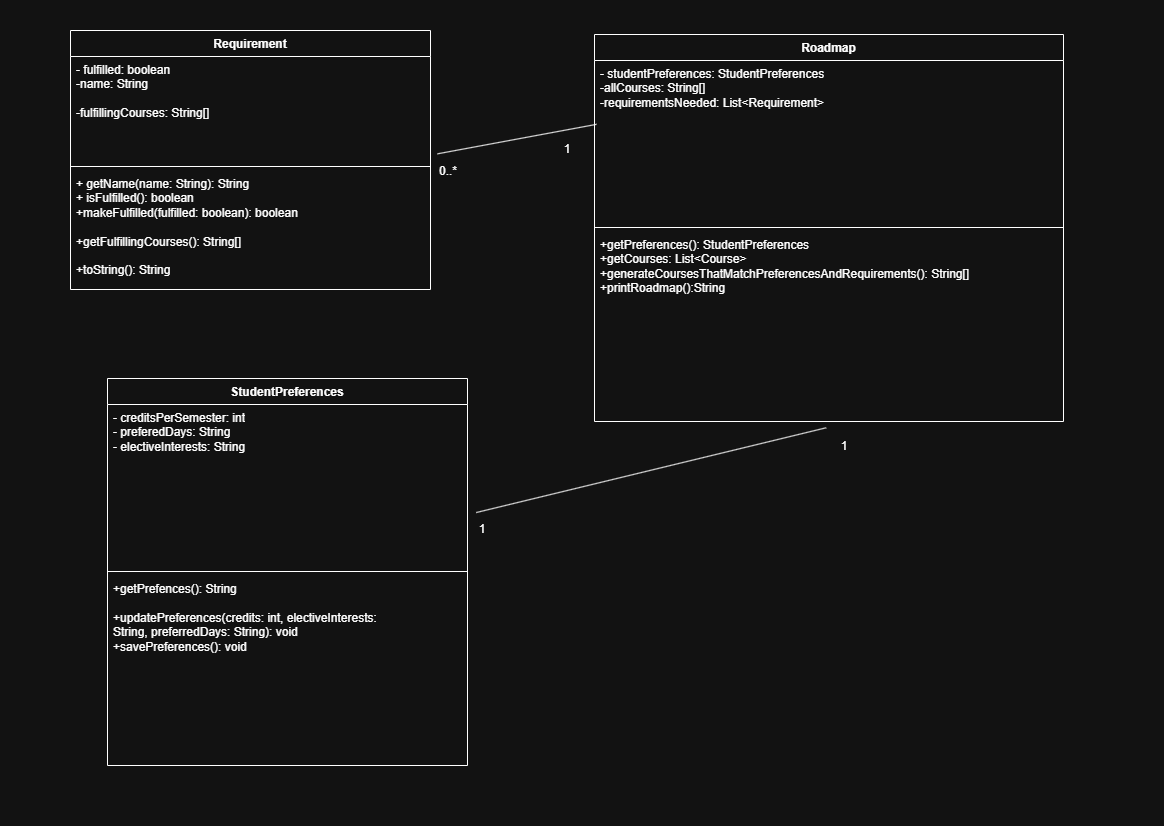

The diagram above was exported from draw.io. Its source (the exported page's mxGraphModel, read from the mxfile embedded in the PNG):
<mxGraphModel dx="1404" dy="783" grid="0" gridSize="10" guides="1" tooltips="1" connect="1" arrows="1" fold="1" page="1" pageScale="1" pageWidth="291" pageHeight="413" math="0" shadow="0">
  <root>
    <mxCell id="0" />
    <mxCell id="1" parent="0" />
    <mxCell id="4ZoI7gNpapqqsYOJ6zFB-9" parent="1" style="swimlane;fontStyle=1;align=center;verticalAlign=top;childLayout=stackLayout;horizontal=1;startSize=26;horizontalStack=0;resizeParent=1;resizeParentMax=0;resizeLast=0;collapsible=1;marginBottom=0;whiteSpace=wrap;html=1;" value="Requirement" vertex="1">
      <mxGeometry height="259" width="360" x="70" y="30" as="geometry" />
    </mxCell>
    <mxCell id="4ZoI7gNpapqqsYOJ6zFB-10" parent="4ZoI7gNpapqqsYOJ6zFB-9" style="text;strokeColor=none;fillColor=none;align=left;verticalAlign=top;spacingLeft=4;spacingRight=4;overflow=hidden;rotatable=0;points=[[0,0.5],[1,0.5]];portConstraint=eastwest;whiteSpace=wrap;html=1;" value="- fulfilled: boolean&lt;div&gt;-name: String&lt;/div&gt;&lt;div&gt;&lt;br&gt;&lt;/div&gt;&lt;div&gt;-fulfillingCourses: String[]&lt;/div&gt;&lt;div&gt;&lt;br&gt;&lt;/div&gt;" vertex="1">
      <mxGeometry height="106" width="360" y="26" as="geometry" />
    </mxCell>
    <mxCell id="4ZoI7gNpapqqsYOJ6zFB-11" parent="4ZoI7gNpapqqsYOJ6zFB-9" style="line;strokeWidth=1;fillColor=none;align=left;verticalAlign=middle;spacingTop=-1;spacingLeft=3;spacingRight=3;rotatable=0;labelPosition=right;points=[];portConstraint=eastwest;strokeColor=inherit;" value="" vertex="1">
      <mxGeometry height="8" width="360" y="132" as="geometry" />
    </mxCell>
    <mxCell id="4ZoI7gNpapqqsYOJ6zFB-12" parent="4ZoI7gNpapqqsYOJ6zFB-9" style="text;strokeColor=none;fillColor=none;align=left;verticalAlign=top;spacingLeft=4;spacingRight=4;overflow=hidden;rotatable=0;points=[[0,0.5],[1,0.5]];portConstraint=eastwest;whiteSpace=wrap;html=1;" value="+ getName(name: String): String&lt;div&gt;+ isFulfilled(): boolean&lt;/div&gt;&lt;div&gt;+makeFulfilled(fulfilled: boolean): boolean&lt;/div&gt;&lt;div&gt;&lt;br&gt;&lt;/div&gt;&lt;div&gt;+getFulfillingCourses(): String[]&lt;/div&gt;&lt;div&gt;&lt;br&gt;&lt;/div&gt;&lt;div&gt;+toString(): String&lt;/div&gt;" vertex="1">
      <mxGeometry height="119" width="360" y="140" as="geometry" />
    </mxCell>
    <mxCell id="4ZoI7gNpapqqsYOJ6zFB-19" parent="1" style="swimlane;fontStyle=1;align=center;verticalAlign=top;childLayout=stackLayout;horizontal=1;startSize=26;horizontalStack=0;resizeParent=1;resizeParentMax=0;resizeLast=0;collapsible=1;marginBottom=0;whiteSpace=wrap;html=1;" value="StudentPreferences" vertex="1">
      <mxGeometry height="387" width="360" x="107" y="378" as="geometry" />
    </mxCell>
    <mxCell id="4ZoI7gNpapqqsYOJ6zFB-20" parent="4ZoI7gNpapqqsYOJ6zFB-19" style="text;strokeColor=none;fillColor=none;align=left;verticalAlign=top;spacingLeft=4;spacingRight=4;overflow=hidden;rotatable=0;points=[[0,0.5],[1,0.5]];portConstraint=eastwest;whiteSpace=wrap;html=1;" value="&lt;div&gt;- creditsPerSemester: int&lt;/div&gt;&lt;div&gt;- preferedDays: String&lt;/div&gt;&lt;div&gt;- electiveInterests: String&lt;/div&gt;&lt;div&gt;&lt;br&gt;&lt;/div&gt;" vertex="1">
      <mxGeometry height="163" width="360" y="26" as="geometry" />
    </mxCell>
    <mxCell id="4ZoI7gNpapqqsYOJ6zFB-21" parent="4ZoI7gNpapqqsYOJ6zFB-19" style="line;strokeWidth=1;fillColor=none;align=left;verticalAlign=middle;spacingTop=-1;spacingLeft=3;spacingRight=3;rotatable=0;labelPosition=right;points=[];portConstraint=eastwest;strokeColor=inherit;" value="" vertex="1">
      <mxGeometry height="8" width="360" y="189" as="geometry" />
    </mxCell>
    <mxCell id="4ZoI7gNpapqqsYOJ6zFB-22" parent="4ZoI7gNpapqqsYOJ6zFB-19" style="text;strokeColor=none;fillColor=none;align=left;verticalAlign=top;spacingLeft=4;spacingRight=4;overflow=hidden;rotatable=0;points=[[0,0.5],[1,0.5]];portConstraint=eastwest;whiteSpace=wrap;html=1;" value="&lt;div&gt;+getPrefences(): String&lt;/div&gt;&lt;div&gt;&lt;br&gt;&lt;/div&gt;&lt;div&gt;+updatePreferences(credits: int, electiveInterests: String,&lt;span style=&quot;background-color: transparent; color: light-dark(rgb(0, 0, 0), rgb(255, 255, 255));&quot;&gt;&amp;nbsp;preferredDays: String): void&lt;/span&gt;&lt;/div&gt;&lt;div&gt;+savePreferences(): void&lt;div&gt;&lt;br&gt;&lt;/div&gt;&lt;/div&gt;" vertex="1">
      <mxGeometry height="190" width="360" y="197" as="geometry" />
    </mxCell>
    <mxCell id="fV9-n9Iyj-IRbWUZh5Ru-1" parent="1" style="swimlane;fontStyle=1;align=center;verticalAlign=top;childLayout=stackLayout;horizontal=1;startSize=26;horizontalStack=0;resizeParent=1;resizeParentMax=0;resizeLast=0;collapsible=1;marginBottom=0;whiteSpace=wrap;html=1;" value="Roadmap" vertex="1">
      <mxGeometry height="387" width="469" x="594" y="34" as="geometry" />
    </mxCell>
    <mxCell id="fV9-n9Iyj-IRbWUZh5Ru-2" parent="fV9-n9Iyj-IRbWUZh5Ru-1" style="text;strokeColor=none;fillColor=none;align=left;verticalAlign=top;spacingLeft=4;spacingRight=4;overflow=hidden;rotatable=0;points=[[0,0.5],[1,0.5]];portConstraint=eastwest;whiteSpace=wrap;html=1;" value="&lt;div&gt;&lt;span style=&quot;background-color: transparent; color: light-dark(rgb(0, 0, 0), rgb(255, 255, 255));&quot;&gt;- studentPreferences: StudentPreferences&lt;/span&gt;&lt;/div&gt;&lt;div&gt;&lt;span style=&quot;background-color: transparent; color: light-dark(rgb(0, 0, 0), rgb(255, 255, 255));&quot;&gt;-allCourses: String[]&lt;/span&gt;&lt;/div&gt;&lt;div&gt;&lt;span style=&quot;background-color: transparent; color: light-dark(rgb(0, 0, 0), rgb(255, 255, 255));&quot;&gt;-requirementsNeeded: List&amp;lt;Requirement&amp;gt;&lt;/span&gt;&lt;/div&gt;&lt;div&gt;&lt;br&gt;&lt;/div&gt;&lt;div&gt;&lt;br&gt;&lt;/div&gt;" vertex="1">
      <mxGeometry height="163" width="469" y="26" as="geometry" />
    </mxCell>
    <mxCell id="fV9-n9Iyj-IRbWUZh5Ru-3" parent="fV9-n9Iyj-IRbWUZh5Ru-1" style="line;strokeWidth=1;fillColor=none;align=left;verticalAlign=middle;spacingTop=-1;spacingLeft=3;spacingRight=3;rotatable=0;labelPosition=right;points=[];portConstraint=eastwest;strokeColor=inherit;" value="" vertex="1">
      <mxGeometry height="8" width="469" y="189" as="geometry" />
    </mxCell>
    <mxCell id="fV9-n9Iyj-IRbWUZh5Ru-4" parent="fV9-n9Iyj-IRbWUZh5Ru-1" style="text;strokeColor=none;fillColor=none;align=left;verticalAlign=top;spacingLeft=4;spacingRight=4;overflow=hidden;rotatable=0;points=[[0,0.5],[1,0.5]];portConstraint=eastwest;whiteSpace=wrap;html=1;" value="&lt;div&gt;+getPreferences(): StudentPreferences&lt;/div&gt;&lt;div&gt;+getCourses: List&amp;lt;Course&amp;gt;&lt;/div&gt;&lt;div&gt;+generateCoursesThatMatchPreferencesAndRequirements(): String[]&lt;/div&gt;&lt;div&gt;+printRoadmap():String&lt;/div&gt;" vertex="1">
      <mxGeometry height="190" width="469" y="197" as="geometry" />
    </mxCell>
    <mxCell id="fV9-n9Iyj-IRbWUZh5Ru-11" edge="1" parent="1" source="4ZoI7gNpapqqsYOJ6zFB-20" style="endArrow=none;endFill=0;endSize=12;html=1;rounded=0;exitX=1.024;exitY=0.663;exitDx=0;exitDy=0;entryX=0.494;entryY=1.033;entryDx=0;entryDy=0;entryPerimeter=0;exitPerimeter=0;" target="fV9-n9Iyj-IRbWUZh5Ru-4" value="">
      <mxGeometry relative="1" width="160" as="geometry">
        <mxPoint x="488" y="507" as="sourcePoint" />
        <mxPoint x="635" y="387" as="targetPoint" />
      </mxGeometry>
    </mxCell>
    <mxCell id="fV9-n9Iyj-IRbWUZh5Ru-12" parent="1" style="text;html=1;whiteSpace=wrap;strokeColor=none;fillColor=none;align=center;verticalAlign=middle;rounded=0;" value="1" vertex="1">
      <mxGeometry height="30" width="60" x="814" y="431" as="geometry" />
    </mxCell>
    <mxCell id="fV9-n9Iyj-IRbWUZh5Ru-13" parent="1" style="text;html=1;whiteSpace=wrap;strokeColor=none;fillColor=none;align=center;verticalAlign=middle;rounded=0;" value="1" vertex="1">
      <mxGeometry height="30" width="60" x="452" y="514" as="geometry" />
    </mxCell>
    <mxCell id="fV9-n9Iyj-IRbWUZh5Ru-14" edge="1" parent="1" style="endArrow=none;endFill=0;endSize=12;html=1;rounded=0;exitX=1.006;exitY=0.871;exitDx=0;exitDy=0;entryX=-0.006;entryY=0.361;entryDx=0;entryDy=0;entryPerimeter=0;exitPerimeter=0;" value="">
      <mxGeometry relative="1" width="160" as="geometry">
        <mxPoint x="437.00000000000006" y="153.32600000000002" as="sourcePoint" />
        <mxPoint x="596.026" y="123.84299999999996" as="targetPoint" />
      </mxGeometry>
    </mxCell>
    <mxCell id="fV9-n9Iyj-IRbWUZh5Ru-15" parent="1" style="text;html=1;whiteSpace=wrap;strokeColor=none;fillColor=none;align=center;verticalAlign=middle;rounded=0;" value="1" vertex="1">
      <mxGeometry height="30" width="60" x="537" y="134" as="geometry" />
    </mxCell>
    <mxCell id="fV9-n9Iyj-IRbWUZh5Ru-16" parent="1" style="text;html=1;whiteSpace=wrap;strokeColor=none;fillColor=none;align=center;verticalAlign=middle;rounded=0;" value="0..*" vertex="1">
      <mxGeometry height="30" width="60" x="418" y="156" as="geometry" />
    </mxCell>
  </root>
</mxGraphModel>